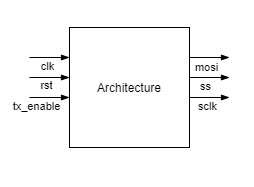

The diagram above was exported from draw.io. Its source (the exported page's mxGraphModel, read from the mxfile embedded in the PNG):
<mxGraphModel dx="-45" dy="469" grid="1" gridSize="10" guides="1" tooltips="1" connect="1" arrows="1" fold="1" page="1" pageScale="1" pageWidth="827" pageHeight="1169" math="0" shadow="0">
  <root>
    <mxCell id="0" />
    <mxCell id="1" parent="0" />
    <mxCell id="vUnD14laBPHXgWXzdUUj-1" value="Architecture" style="whiteSpace=wrap;html=1;aspect=fixed;" parent="1" vertex="1">
      <mxGeometry x="1080" y="230" width="120" height="120" as="geometry" />
    </mxCell>
    <mxCell id="vUnD14laBPHXgWXzdUUj-3" value="" style="endArrow=blockThin;html=1;rounded=0;jumpSize=4;endFill=1;" parent="1" edge="1">
      <mxGeometry width="50" height="50" relative="1" as="geometry">
        <mxPoint x="1040" y="260" as="sourcePoint" />
        <mxPoint x="1080" y="260" as="targetPoint" />
      </mxGeometry>
    </mxCell>
    <mxCell id="vUnD14laBPHXgWXzdUUj-7" value="" style="endArrow=blockThin;html=1;rounded=0;jumpSize=4;endFill=1;" parent="1" edge="1">
      <mxGeometry width="50" height="50" relative="1" as="geometry">
        <mxPoint x="1040" y="280" as="sourcePoint" />
        <mxPoint x="1080" y="280" as="targetPoint" />
      </mxGeometry>
    </mxCell>
    <mxCell id="vUnD14laBPHXgWXzdUUj-13" value="rst" style="edgeLabel;html=1;align=center;verticalAlign=middle;resizable=0;points=[];" parent="vUnD14laBPHXgWXzdUUj-7" vertex="1" connectable="0">
      <mxGeometry x="-0.1933" relative="1" as="geometry">
        <mxPoint y="7" as="offset" />
      </mxGeometry>
    </mxCell>
    <mxCell id="vUnD14laBPHXgWXzdUUj-8" value="" style="endArrow=blockThin;html=1;rounded=0;jumpSize=4;endFill=1;" parent="1" edge="1">
      <mxGeometry width="50" height="50" relative="1" as="geometry">
        <mxPoint x="1040" y="300" as="sourcePoint" />
        <mxPoint x="1080" y="300" as="targetPoint" />
      </mxGeometry>
    </mxCell>
    <mxCell id="vUnD14laBPHXgWXzdUUj-12" value="clk" style="edgeLabel;html=1;align=center;verticalAlign=middle;resizable=0;points=[];" parent="vUnD14laBPHXgWXzdUUj-8" vertex="1" connectable="0">
      <mxGeometry x="-0.2711" y="-2" relative="1" as="geometry">
        <mxPoint x="2" y="-34" as="offset" />
      </mxGeometry>
    </mxCell>
    <mxCell id="vUnD14laBPHXgWXzdUUj-14" value="tx_enable" style="edgeLabel;html=1;align=center;verticalAlign=middle;resizable=0;points=[];" parent="vUnD14laBPHXgWXzdUUj-8" vertex="1" connectable="0">
      <mxGeometry x="0.2867" relative="1" as="geometry">
        <mxPoint x="-20" y="8" as="offset" />
      </mxGeometry>
    </mxCell>
    <mxCell id="vUnD14laBPHXgWXzdUUj-9" value="" style="endArrow=blockThin;html=1;rounded=0;jumpSize=4;endFill=1;" parent="1" edge="1">
      <mxGeometry width="50" height="50" relative="1" as="geometry">
        <mxPoint x="1200" y="260" as="sourcePoint" />
        <mxPoint x="1240" y="260" as="targetPoint" />
      </mxGeometry>
    </mxCell>
    <mxCell id="vUnD14laBPHXgWXzdUUj-10" value="" style="endArrow=blockThin;html=1;rounded=0;jumpSize=4;endFill=1;" parent="1" edge="1">
      <mxGeometry width="50" height="50" relative="1" as="geometry">
        <mxPoint x="1200" y="280" as="sourcePoint" />
        <mxPoint x="1240" y="280" as="targetPoint" />
      </mxGeometry>
    </mxCell>
    <mxCell id="vUnD14laBPHXgWXzdUUj-15" value="mosi" style="edgeLabel;html=1;align=center;verticalAlign=middle;resizable=0;points=[];" parent="vUnD14laBPHXgWXzdUUj-10" vertex="1" connectable="0">
      <mxGeometry x="0.3667" y="-1" relative="1" as="geometry">
        <mxPoint x="-11" y="-12" as="offset" />
      </mxGeometry>
    </mxCell>
    <mxCell id="vUnD14laBPHXgWXzdUUj-16" value="ss" style="edgeLabel;html=1;align=center;verticalAlign=middle;resizable=0;points=[];" parent="vUnD14laBPHXgWXzdUUj-10" vertex="1" connectable="0">
      <mxGeometry x="0.2667" relative="1" as="geometry">
        <mxPoint x="-10" y="8" as="offset" />
      </mxGeometry>
    </mxCell>
    <mxCell id="vUnD14laBPHXgWXzdUUj-11" value="" style="endArrow=blockThin;html=1;rounded=0;jumpSize=4;endFill=1;" parent="1" edge="1">
      <mxGeometry width="50" height="50" relative="1" as="geometry">
        <mxPoint x="1200" y="300" as="sourcePoint" />
        <mxPoint x="1240" y="300" as="targetPoint" />
      </mxGeometry>
    </mxCell>
    <mxCell id="vUnD14laBPHXgWXzdUUj-17" value="sclk" style="edgeLabel;html=1;align=center;verticalAlign=middle;resizable=0;points=[];" parent="vUnD14laBPHXgWXzdUUj-11" vertex="1" connectable="0">
      <mxGeometry x="0.2867" relative="1" as="geometry">
        <mxPoint x="-9" y="8" as="offset" />
      </mxGeometry>
    </mxCell>
  </root>
</mxGraphModel>